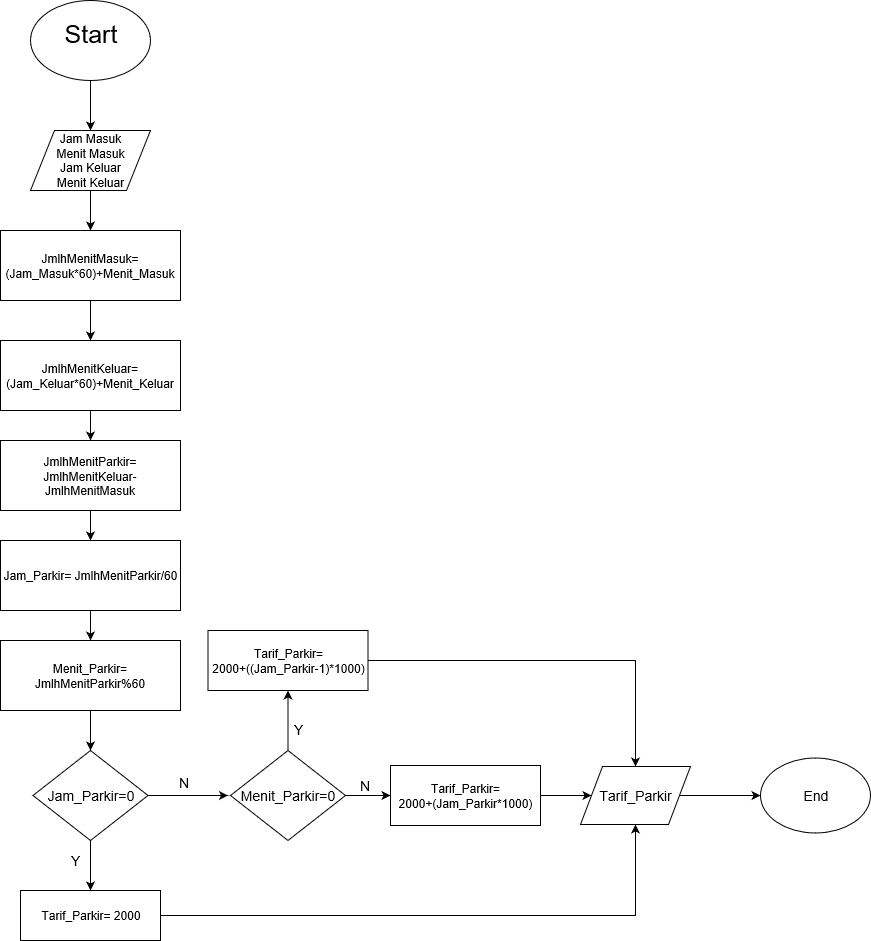

The diagram above was exported from draw.io. Its source (the exported page's mxGraphModel, read from the mxfile embedded in the PNG):
<mxGraphModel grid="1" dx="1062" dy="530" gridSize="10" guides="1" tooltips="1" connect="1" arrows="1" fold="1" page="1" pageScale="1" pageWidth="850" pageHeight="1100" background="#ffffff" math="0" shadow="0">
  <root>
    <mxCell id="0" />
    <mxCell id="1" parent="0" />
    <mxCell id="2" value="" parent="1" style="ellipse;whiteSpace=wrap;html=1;" vertex="1">
      <mxGeometry as="geometry" x="80" y="20" width="120" height="80" />
    </mxCell>
    <mxCell id="3" value="Start&lt;br style=&quot;font-size: 25px;&quot;&gt;" parent="1" style="text;html=1;strokeColor=none;fillColor=none;align=center;verticalAlign=middle;whiteSpace=wrap;rounded=0;fontSize=25;" vertex="1">
      <mxGeometry as="geometry" x="100" y="30" width="80" height="45" />
    </mxCell>
    <mxCell id="5" value="" parent="1" style="endArrow=classic;html=1;fontSize=25;exitX=0.5;exitY=1;" edge="1" source="2" target="6">
      <mxGeometry as="geometry" width="50" height="50" relative="1">
        <mxPoint as="sourcePoint" x="80" y="170" />
        <mxPoint as="targetPoint" x="140" y="160" />
      </mxGeometry>
    </mxCell>
    <mxCell id="6" value="&lt;div&gt;Jam Masuk&lt;/div&gt;&lt;div&gt;Menit Masuk&lt;/div&gt;&lt;div&gt;Jam Keluar&lt;/div&gt;&lt;div&gt;Menit Keluar&lt;br&gt;&lt;/div&gt;" parent="1" style="shape=parallelogram;perimeter=parallelogramPerimeter;whiteSpace=wrap;html=1;" vertex="1">
      <mxGeometry as="geometry" x="80" y="150" width="120" height="60" />
    </mxCell>
    <mxCell id="7" value="" parent="1" style="endArrow=classic;html=1;fontSize=25;" edge="1" source="6" target="8">
      <mxGeometry as="geometry" width="50" height="50" relative="1">
        <mxPoint as="sourcePoint" x="80" y="280" />
        <mxPoint as="targetPoint" x="140" y="260" />
      </mxGeometry>
    </mxCell>
    <mxCell id="11" value="" parent="1" style="edgeStyle=orthogonalEdgeStyle;rounded=0;html=1;jettySize=auto;orthogonalLoop=1;fontSize=25;" edge="1" source="8" target="10">
      <mxGeometry as="geometry" relative="1" />
    </mxCell>
    <mxCell id="8" value="&lt;div&gt;JmlhMenitMasuk=(Jam_Masuk*60)+Menit_Masuk&lt;br&gt;&lt;/div&gt;" parent="1" style="rounded=0;whiteSpace=wrap;html=1;" vertex="1">
      <mxGeometry as="geometry" x="50" y="250" width="180" height="70" />
    </mxCell>
    <mxCell id="14" value="" parent="1" style="edgeStyle=orthogonalEdgeStyle;rounded=0;html=1;jettySize=auto;orthogonalLoop=1;fontSize=25;" edge="1" source="10" target="13">
      <mxGeometry as="geometry" relative="1" />
    </mxCell>
    <mxCell id="10" value="&lt;div&gt;JmlhMenitKeluar=(Jam_Keluar*60)+Menit_Keluar&lt;br&gt;&lt;/div&gt;" parent="1" style="rounded=0;whiteSpace=wrap;html=1;" vertex="1">
      <mxGeometry as="geometry" x="50" y="360" width="180" height="70" />
    </mxCell>
    <mxCell id="16" value="" parent="1" style="edgeStyle=orthogonalEdgeStyle;rounded=0;html=1;jettySize=auto;orthogonalLoop=1;fontSize=25;" edge="1" source="13" target="15">
      <mxGeometry as="geometry" relative="1" />
    </mxCell>
    <mxCell id="13" value="&lt;div align=&quot;center&quot;&gt;&lt;font&gt;&lt;font&gt;&lt;font&gt;&lt;font&gt;&lt;font&gt;&lt;font&gt;&lt;font&gt;&lt;font&gt;&lt;font&gt;&lt;font&gt;&lt;font&gt;&lt;font&gt;&lt;font&gt;&lt;font&gt;&lt;font&gt;&lt;font&gt;&lt;font&gt;&lt;font&gt;&lt;font&gt;&lt;font&gt;&lt;font&gt;&lt;font&gt;&lt;font&gt;&lt;font&gt;&lt;font&gt;&lt;font&gt;&lt;font&gt;&lt;font&gt;&lt;font&gt;&lt;font&gt;&lt;font&gt;&lt;font&gt;&lt;font&gt;&lt;font&gt;&lt;font&gt;&lt;font&gt;&lt;font&gt;&lt;font&gt;&lt;font&gt;&lt;font&gt;&lt;font&gt;&lt;font&gt;&lt;font&gt;&lt;font&gt;&lt;font style=&quot;font-size: 11px&quot;&gt;&lt;font style=&quot;font-size: 12px&quot;&gt;&lt;font style=&quot;font-size: 12px&quot;&gt;JmlhMenitParkir= JmlhMenitKeluar-JmlhMenitMasuk&lt;/font&gt;&lt;/font&gt;&lt;/font&gt;&lt;/font&gt;&lt;/font&gt;&lt;/font&gt;&lt;/font&gt;&lt;/font&gt;&lt;/font&gt;&lt;/font&gt;&lt;/font&gt;&lt;/font&gt;&lt;/font&gt;&lt;/font&gt;&lt;/font&gt;&lt;/font&gt;&lt;/font&gt;&lt;/font&gt;&lt;/font&gt;&lt;/font&gt;&lt;/font&gt;&lt;/font&gt;&lt;/font&gt;&lt;/font&gt;&lt;/font&gt;&lt;/font&gt;&lt;/font&gt;&lt;/font&gt;&lt;/font&gt;&lt;/font&gt;&lt;/font&gt;&lt;/font&gt;&lt;/font&gt;&lt;/font&gt;&lt;/font&gt;&lt;/font&gt;&lt;/font&gt;&lt;/font&gt;&lt;/font&gt;&lt;/font&gt;&lt;/font&gt;&lt;/font&gt;&lt;/font&gt;&lt;/font&gt;&lt;/font&gt;&lt;/font&gt;&lt;/font&gt;&lt;br&gt;&lt;/div&gt;" parent="1" style="rounded=0;whiteSpace=wrap;html=1;" vertex="1">
      <mxGeometry as="geometry" x="50" y="460" width="180" height="70" />
    </mxCell>
    <mxCell id="18" value="" parent="1" style="edgeStyle=orthogonalEdgeStyle;rounded=0;html=1;jettySize=auto;orthogonalLoop=1;fontSize=25;" edge="1" source="15" target="17">
      <mxGeometry as="geometry" relative="1" />
    </mxCell>
    <mxCell id="15" value="&lt;div&gt;Jam_Parkir= JmlhMenitParkir/60&lt;br&gt;&lt;/div&gt;" parent="1" style="rounded=0;whiteSpace=wrap;html=1;" vertex="1">
      <mxGeometry as="geometry" x="50" y="560" width="180" height="70" />
    </mxCell>
    <mxCell id="20" value="" parent="1" style="edgeStyle=orthogonalEdgeStyle;rounded=0;html=1;jettySize=auto;orthogonalLoop=1;fontSize=25;" edge="1" source="17" target="21">
      <mxGeometry as="geometry" relative="1">
        <mxPoint as="targetPoint" x="140" y="870" />
      </mxGeometry>
    </mxCell>
    <mxCell id="17" value="&lt;div&gt;Menit_Parkir= JmlhMenitParkir%60&lt;br&gt;&lt;/div&gt;" parent="1" style="rounded=0;whiteSpace=wrap;html=1;" vertex="1">
      <mxGeometry as="geometry" x="50" y="660" width="180" height="70" />
    </mxCell>
    <mxCell id="27" value="" parent="1" style="edgeStyle=orthogonalEdgeStyle;rounded=0;html=1;jettySize=auto;orthogonalLoop=1;fontSize=14;" edge="1" source="21" target="26">
      <mxGeometry as="geometry" relative="1" />
    </mxCell>
    <mxCell id="32" value="" parent="1" style="edgeStyle=orthogonalEdgeStyle;rounded=0;html=1;jettySize=auto;orthogonalLoop=1;fontSize=14;" edge="1" source="21">
      <mxGeometry as="geometry" relative="1">
        <mxPoint as="targetPoint" x="277.5" y="815" />
      </mxGeometry>
    </mxCell>
    <mxCell id="21" value="Jam_Parkir=0&lt;br&gt;" parent="1" style="rhombus;whiteSpace=wrap;html=1;fontSize=14;" vertex="1">
      <mxGeometry as="geometry" x="82.5" y="770" width="115" height="90" />
    </mxCell>
    <mxCell id="44" value="" parent="1" style="edgeStyle=orthogonalEdgeStyle;rounded=0;html=1;jettySize=auto;orthogonalLoop=1;fontSize=14;" edge="1" source="26" target="42">
      <mxGeometry as="geometry" relative="1">
        <mxPoint as="targetPoint" x="290" y="935" />
      </mxGeometry>
    </mxCell>
    <mxCell id="26" value="&lt;div&gt;Tarif_Parkir= 2000&lt;br&gt;&lt;/div&gt;" parent="1" style="rounded=0;whiteSpace=wrap;html=1;" vertex="1">
      <mxGeometry as="geometry" x="70" y="910" width="140" height="50" />
    </mxCell>
    <mxCell id="28" value="Y&lt;br&gt;" parent="1" style="text;html=1;resizable=0;points=[];autosize=1;align=left;verticalAlign=top;spacingTop=-4;fontSize=14;" vertex="1">
      <mxGeometry as="geometry" x="119" y="870" width="20" height="20" />
    </mxCell>
    <mxCell id="35" value="" parent="1" style="edgeStyle=orthogonalEdgeStyle;rounded=0;html=1;jettySize=auto;orthogonalLoop=1;fontSize=14;" edge="1" source="30" target="34">
      <mxGeometry as="geometry" relative="1" />
    </mxCell>
    <mxCell id="38" value="" parent="1" style="edgeStyle=orthogonalEdgeStyle;rounded=0;html=1;jettySize=auto;orthogonalLoop=1;fontSize=14;" edge="1" source="30" target="37">
      <mxGeometry as="geometry" relative="1" />
    </mxCell>
    <mxCell id="30" value="Menit_Parkir=0&lt;br&gt;" parent="1" style="rhombus;whiteSpace=wrap;html=1;fontSize=14;" vertex="1">
      <mxGeometry as="geometry" x="280" y="770" width="115" height="90" />
    </mxCell>
    <mxCell id="45" value="" parent="1" style="edgeStyle=orthogonalEdgeStyle;rounded=0;html=1;jettySize=auto;orthogonalLoop=1;fontSize=14;" edge="1" source="34" target="42">
      <mxGeometry as="geometry" relative="1" />
    </mxCell>
    <mxCell id="34" value="&lt;div&gt;Tarif_Parkir=&lt;/div&gt;&lt;div&gt;2000+(Jam_Parkir*1000)&lt;br&gt;&lt;/div&gt;" parent="1" style="rounded=0;whiteSpace=wrap;html=1;" vertex="1">
      <mxGeometry as="geometry" x="440" y="785" width="150" height="60" />
    </mxCell>
    <mxCell id="47" value="" parent="1" style="edgeStyle=orthogonalEdgeStyle;rounded=0;html=1;jettySize=auto;orthogonalLoop=1;fontSize=14;" edge="1" source="37" target="42">
      <mxGeometry as="geometry" relative="1">
        <mxPoint as="targetPoint" x="497.5" y="680" />
      </mxGeometry>
    </mxCell>
    <mxCell id="37" value="&lt;div&gt;Tarif_Parkir=&lt;/div&gt;&lt;div&gt;2000+((Jam_Parkir-1)*1000)&lt;br&gt;&lt;/div&gt;" parent="1" style="rounded=0;whiteSpace=wrap;html=1;" vertex="1">
      <mxGeometry as="geometry" x="257.5" y="650" width="160" height="60" />
    </mxCell>
    <mxCell id="39" value="N&lt;br&gt;" parent="1" style="text;html=1;resizable=0;points=[];autosize=1;align=left;verticalAlign=top;spacingTop=-4;fontSize=14;" vertex="1">
      <mxGeometry as="geometry" x="227" y="792" width="30" height="20" />
    </mxCell>
    <mxCell id="40" value="Y&lt;br&gt;" parent="1" style="text;html=1;resizable=0;points=[];autosize=1;align=left;verticalAlign=top;spacingTop=-4;fontSize=14;" vertex="1">
      <mxGeometry as="geometry" x="342" y="739" width="20" height="20" />
    </mxCell>
    <mxCell id="41" value="N&lt;br&gt;" parent="1" style="text;html=1;resizable=0;points=[];autosize=1;align=left;verticalAlign=top;spacingTop=-4;fontSize=14;" vertex="1">
      <mxGeometry as="geometry" x="408" y="795" width="30" height="20" />
    </mxCell>
    <mxCell id="50" value="" parent="1" style="edgeStyle=orthogonalEdgeStyle;rounded=0;html=1;jettySize=auto;orthogonalLoop=1;fontSize=14;" edge="1" source="42" target="48">
      <mxGeometry as="geometry" relative="1" />
    </mxCell>
    <mxCell id="42" value="Tarif_Parkir" parent="1" style="shape=parallelogram;perimeter=parallelogramPerimeter;whiteSpace=wrap;html=1;fontSize=14;" vertex="1">
      <mxGeometry as="geometry" x="630" y="786" width="110" height="58" />
    </mxCell>
    <mxCell id="48" value="End" parent="1" style="ellipse;whiteSpace=wrap;html=1;fontSize=14;" vertex="1">
      <mxGeometry as="geometry" x="810" y="777.5" width="110" height="75" />
    </mxCell>
  </root>
</mxGraphModel>